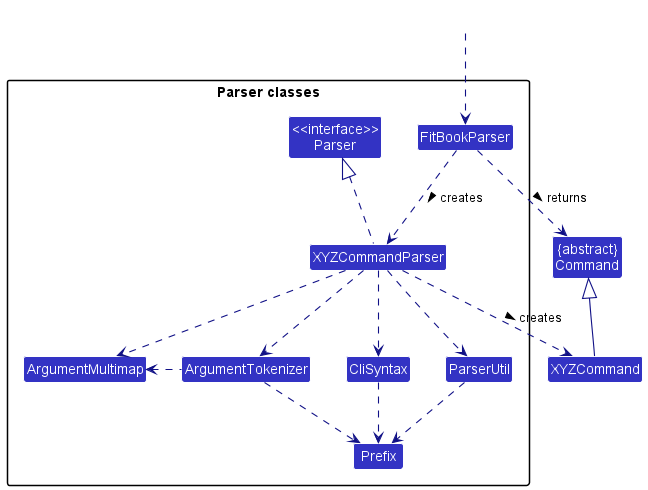

The diagram above was rendered by PlantUML. Its source (embedded in the PNG):
@startuml
!include style.puml
skinparam arrowThickness 1.1
skinparam arrowColor LOGIC_COLOR_T4
skinparam classBackgroundColor LOGIC_COLOR

Class "{abstract}\nCommand" as Command
Class XYZCommand

package "Parser classes"{
Class "<<interface>>\nParser" as Parser
Class FitBookParser
Class XYZCommandParser
Class CliSyntax
Class ParserUtil
Class ArgumentMultimap
Class ArgumentTokenizer
Class Prefix
}

Class HiddenOutside #FFFFFF
HiddenOutside ..> FitBookParser

FitBookParser .down.> XYZCommandParser: creates >

XYZCommandParser ..> XYZCommand : creates >
FitBookParser ..> Command : returns >
XYZCommandParser .up.|> Parser
XYZCommandParser ..> ArgumentMultimap
XYZCommandParser ..> ArgumentTokenizer
ArgumentTokenizer .left.> ArgumentMultimap
XYZCommandParser ..> CliSyntax
CliSyntax ..> Prefix
XYZCommandParser ..> ParserUtil
ParserUtil .down.> Prefix
ArgumentTokenizer .down.> Prefix
XYZCommand -up-|> Command
@enduml